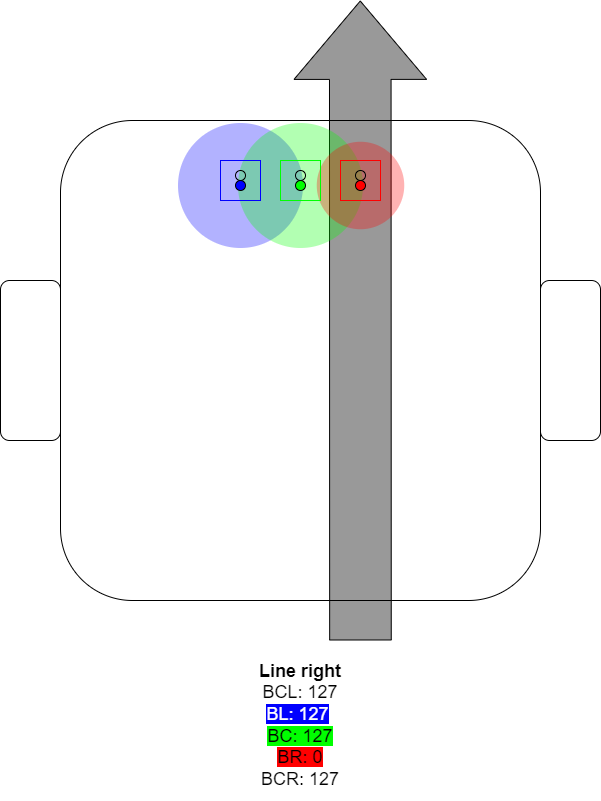

The diagram above was exported from draw.io. Its source (the exported page's mxGraphModel, read from the mxfile embedded in the PNG):
<mxGraphModel dx="1673" dy="1149" grid="1" gridSize="10" guides="1" tooltips="1" connect="1" arrows="1" fold="1" page="1" pageScale="1" pageWidth="850" pageHeight="1100" math="0" shadow="0">
  <root>
    <mxCell id="hcyXITzqvVaLXAnM_LR6-0" />
    <mxCell id="hcyXITzqvVaLXAnM_LR6-1" parent="hcyXITzqvVaLXAnM_LR6-0" />
    <mxCell id="86_aC_XeT6W9sGC3jyNN-0" value="" style="shape=flexArrow;endArrow=classic;html=1;rounded=0;endWidth=70;endSize=25.8;width=61.6;fillColor=#999999;strokeColor=#000000;" edge="1" parent="hcyXITzqvVaLXAnM_LR6-1">
      <mxGeometry width="50" height="50" relative="1" as="geometry">
        <mxPoint x="459.96" y="720" as="sourcePoint" />
        <mxPoint x="459.76000000000016" y="80" as="targetPoint" />
      </mxGeometry>
    </mxCell>
    <mxCell id="86_aC_XeT6W9sGC3jyNN-1" value="" style="rounded=1;whiteSpace=wrap;html=1;fillColor=none;" vertex="1" parent="hcyXITzqvVaLXAnM_LR6-1">
      <mxGeometry x="160" y="200" width="480" height="480" as="geometry" />
    </mxCell>
    <mxCell id="86_aC_XeT6W9sGC3jyNN-2" value="" style="rounded=1;whiteSpace=wrap;html=1;fillColor=none;" vertex="1" parent="hcyXITzqvVaLXAnM_LR6-1">
      <mxGeometry x="640" y="360" width="60" height="160" as="geometry" />
    </mxCell>
    <mxCell id="86_aC_XeT6W9sGC3jyNN-3" value="" style="rounded=1;whiteSpace=wrap;html=1;fillColor=none;" vertex="1" parent="hcyXITzqvVaLXAnM_LR6-1">
      <mxGeometry x="100" y="360" width="60" height="160" as="geometry" />
    </mxCell>
    <mxCell id="86_aC_XeT6W9sGC3jyNN-4" value="" style="ellipse;whiteSpace=wrap;html=1;aspect=fixed;strokeColor=none;fillColor=#0000ff;opacity=30;" vertex="1" parent="hcyXITzqvVaLXAnM_LR6-1">
      <mxGeometry x="277.5" y="202.5" width="125" height="125" as="geometry" />
    </mxCell>
    <mxCell id="86_aC_XeT6W9sGC3jyNN-5" value="" style="ellipse;whiteSpace=wrap;html=1;aspect=fixed;strokeColor=none;fillColor=#00FF00;opacity=30;" vertex="1" parent="hcyXITzqvVaLXAnM_LR6-1">
      <mxGeometry x="337.5" y="202.5" width="125" height="125" as="geometry" />
    </mxCell>
    <mxCell id="86_aC_XeT6W9sGC3jyNN-6" value="" style="ellipse;whiteSpace=wrap;html=1;aspect=fixed;strokeColor=none;fillColor=#FF0000;opacity=30;" vertex="1" parent="hcyXITzqvVaLXAnM_LR6-1">
      <mxGeometry x="416.25" y="221.25" width="87.5" height="87.5" as="geometry" />
    </mxCell>
    <mxCell id="86_aC_XeT6W9sGC3jyNN-7" value="" style="rounded=0;whiteSpace=wrap;html=1;fillColor=none;strokeColor=#0000FF;" vertex="1" parent="hcyXITzqvVaLXAnM_LR6-1">
      <mxGeometry x="320" y="240" width="40" height="40" as="geometry" />
    </mxCell>
    <mxCell id="86_aC_XeT6W9sGC3jyNN-8" value="" style="rounded=0;whiteSpace=wrap;html=1;fillColor=none;strokeColor=#00FF00;" vertex="1" parent="hcyXITzqvVaLXAnM_LR6-1">
      <mxGeometry x="380" y="240" width="40" height="40" as="geometry" />
    </mxCell>
    <mxCell id="86_aC_XeT6W9sGC3jyNN-9" value="" style="rounded=0;whiteSpace=wrap;html=1;fillColor=none;strokeColor=#FF0000;" vertex="1" parent="hcyXITzqvVaLXAnM_LR6-1">
      <mxGeometry x="440" y="240" width="40" height="40" as="geometry" />
    </mxCell>
    <mxCell id="86_aC_XeT6W9sGC3jyNN-10" value="" style="ellipse;whiteSpace=wrap;html=1;aspect=fixed;fillColor=none;" vertex="1" parent="hcyXITzqvVaLXAnM_LR6-1">
      <mxGeometry x="455" y="250" width="10" height="10" as="geometry" />
    </mxCell>
    <mxCell id="86_aC_XeT6W9sGC3jyNN-11" value="" style="ellipse;whiteSpace=wrap;html=1;aspect=fixed;fillColor=none;" vertex="1" parent="hcyXITzqvVaLXAnM_LR6-1">
      <mxGeometry x="395" y="250" width="10" height="10" as="geometry" />
    </mxCell>
    <mxCell id="86_aC_XeT6W9sGC3jyNN-12" value="" style="ellipse;whiteSpace=wrap;html=1;aspect=fixed;fillColor=none;" vertex="1" parent="hcyXITzqvVaLXAnM_LR6-1">
      <mxGeometry x="335" y="250" width="10" height="10" as="geometry" />
    </mxCell>
    <mxCell id="86_aC_XeT6W9sGC3jyNN-13" value="" style="ellipse;whiteSpace=wrap;html=1;aspect=fixed;fillColor=#FF0000;" vertex="1" parent="hcyXITzqvVaLXAnM_LR6-1">
      <mxGeometry x="455" y="260" width="10" height="10" as="geometry" />
    </mxCell>
    <mxCell id="86_aC_XeT6W9sGC3jyNN-14" value="" style="ellipse;whiteSpace=wrap;html=1;aspect=fixed;fillColor=#00FF00;" vertex="1" parent="hcyXITzqvVaLXAnM_LR6-1">
      <mxGeometry x="395" y="260" width="10" height="10" as="geometry" />
    </mxCell>
    <mxCell id="86_aC_XeT6W9sGC3jyNN-15" value="" style="ellipse;whiteSpace=wrap;html=1;aspect=fixed;fillColor=#0000ff;" vertex="1" parent="hcyXITzqvVaLXAnM_LR6-1">
      <mxGeometry x="335" y="260" width="10" height="10" as="geometry" />
    </mxCell>
    <mxCell id="86_aC_XeT6W9sGC3jyNN-16" value="&lt;font style=&quot;font-size: 18px&quot;&gt;&lt;b&gt;Line right&lt;/b&gt;&lt;br&gt;BCL: 127&lt;br&gt;&lt;span style=&quot;background-color: rgb(0 , 0 , 255)&quot;&gt;&lt;font color=&quot;#ffffff&quot;&gt;BL: 127&lt;/font&gt;&lt;/span&gt;&amp;nbsp;&lt;br&gt;&lt;span style=&quot;background-color: rgb(0 , 255 , 0)&quot;&gt;BC: 127&lt;/span&gt;&lt;br&gt;&lt;span style=&quot;background-color: rgb(255 , 0 , 0)&quot;&gt;BR: 0&lt;/span&gt;&lt;br&gt;BCR: 127&lt;br&gt;&lt;/font&gt;" style="text;html=1;strokeColor=none;fillColor=none;align=center;verticalAlign=middle;whiteSpace=wrap;rounded=0;opacity=30;" vertex="1" parent="hcyXITzqvVaLXAnM_LR6-1">
      <mxGeometry x="160" y="730" width="480" height="150" as="geometry" />
    </mxCell>
  </root>
</mxGraphModel>